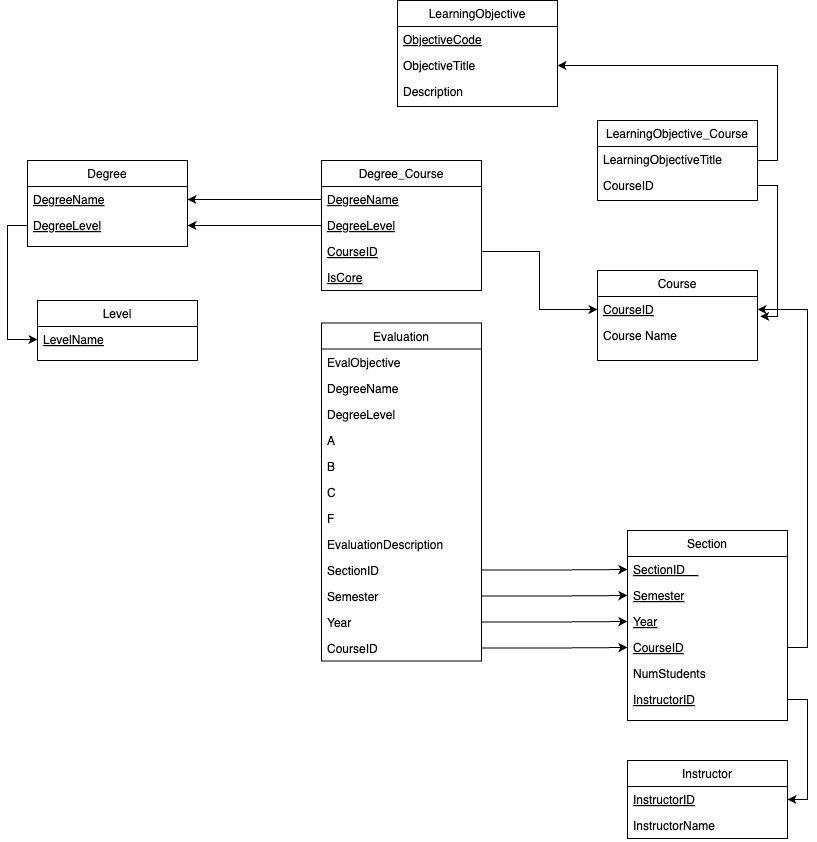

The diagram above was exported from draw.io. Its source (the exported page's mxGraphModel, read from the mxfile embedded in the PNG):
<mxGraphModel dx="1130" dy="1071" grid="1" gridSize="10" guides="1" tooltips="1" connect="1" arrows="1" fold="1" page="1" pageScale="1" pageWidth="827" pageHeight="1169" math="0" shadow="0">
  <root>
    <mxCell id="WIyWlLk6GJQsqaUBKTNV-0" />
    <mxCell id="WIyWlLk6GJQsqaUBKTNV-1" parent="WIyWlLk6GJQsqaUBKTNV-0" />
    <mxCell id="zkfFHV4jXpPFQw0GAbJ--6" value="Level" style="swimlane;fontStyle=0;align=center;verticalAlign=top;childLayout=stackLayout;horizontal=1;startSize=26;horizontalStack=0;resizeParent=1;resizeLast=0;collapsible=1;marginBottom=0;rounded=0;shadow=0;strokeWidth=1;" parent="WIyWlLk6GJQsqaUBKTNV-1" vertex="1">
      <mxGeometry x="50" y="440" width="160" height="60" as="geometry">
        <mxRectangle x="130" y="380" width="160" height="26" as="alternateBounds" />
      </mxGeometry>
    </mxCell>
    <mxCell id="zkfFHV4jXpPFQw0GAbJ--7" value="LevelName" style="text;align=left;verticalAlign=top;spacingLeft=4;spacingRight=4;overflow=hidden;rotatable=0;points=[[0,0.5],[1,0.5]];portConstraint=eastwest;fontStyle=4" parent="zkfFHV4jXpPFQw0GAbJ--6" vertex="1">
      <mxGeometry y="26" width="160" height="26" as="geometry" />
    </mxCell>
    <mxCell id="zkfFHV4jXpPFQw0GAbJ--13" value="Degree" style="swimlane;fontStyle=0;align=center;verticalAlign=top;childLayout=stackLayout;horizontal=1;startSize=26;horizontalStack=0;resizeParent=1;resizeLast=0;collapsible=1;marginBottom=0;rounded=0;shadow=0;strokeWidth=1;" parent="WIyWlLk6GJQsqaUBKTNV-1" vertex="1">
      <mxGeometry x="40" y="300" width="160" height="86" as="geometry">
        <mxRectangle x="340" y="380" width="170" height="26" as="alternateBounds" />
      </mxGeometry>
    </mxCell>
    <mxCell id="zkfFHV4jXpPFQw0GAbJ--14" value="DegreeName" style="text;align=left;verticalAlign=top;spacingLeft=4;spacingRight=4;overflow=hidden;rotatable=0;points=[[0,0.5],[1,0.5]];portConstraint=eastwest;fontStyle=4" parent="zkfFHV4jXpPFQw0GAbJ--13" vertex="1">
      <mxGeometry y="26" width="160" height="26" as="geometry" />
    </mxCell>
    <mxCell id="nP9TRuse3CUJ7m9QUZn6-23" value="DegreeLevel" style="text;align=left;verticalAlign=top;spacingLeft=4;spacingRight=4;overflow=hidden;rotatable=0;points=[[0,0.5],[1,0.5]];portConstraint=eastwest;fontStyle=4" vertex="1" parent="zkfFHV4jXpPFQw0GAbJ--13">
      <mxGeometry y="52" width="160" height="26" as="geometry" />
    </mxCell>
    <mxCell id="zkfFHV4jXpPFQw0GAbJ--17" value="Course" style="swimlane;fontStyle=0;align=center;verticalAlign=top;childLayout=stackLayout;horizontal=1;startSize=26;horizontalStack=0;resizeParent=1;resizeLast=0;collapsible=1;marginBottom=0;rounded=0;shadow=0;strokeWidth=1;" parent="WIyWlLk6GJQsqaUBKTNV-1" vertex="1">
      <mxGeometry x="610" y="410" width="160" height="90" as="geometry">
        <mxRectangle x="550" y="140" width="160" height="26" as="alternateBounds" />
      </mxGeometry>
    </mxCell>
    <mxCell id="zkfFHV4jXpPFQw0GAbJ--18" value="CourseID" style="text;align=left;verticalAlign=top;spacingLeft=4;spacingRight=4;overflow=hidden;rotatable=0;points=[[0,0.5],[1,0.5]];portConstraint=eastwest;fontStyle=4" parent="zkfFHV4jXpPFQw0GAbJ--17" vertex="1">
      <mxGeometry y="26" width="160" height="26" as="geometry" />
    </mxCell>
    <mxCell id="zkfFHV4jXpPFQw0GAbJ--21" value="Course Name" style="text;align=left;verticalAlign=top;spacingLeft=4;spacingRight=4;overflow=hidden;rotatable=0;points=[[0,0.5],[1,0.5]];portConstraint=eastwest;rounded=0;shadow=0;html=0;" parent="zkfFHV4jXpPFQw0GAbJ--17" vertex="1">
      <mxGeometry y="52" width="160" height="26" as="geometry" />
    </mxCell>
    <mxCell id="nP9TRuse3CUJ7m9QUZn6-1" value="Section" style="swimlane;fontStyle=0;align=center;verticalAlign=top;childLayout=stackLayout;horizontal=1;startSize=26;horizontalStack=0;resizeParent=1;resizeLast=0;collapsible=1;marginBottom=0;rounded=0;shadow=0;strokeWidth=1;rotation=0;" vertex="1" parent="WIyWlLk6GJQsqaUBKTNV-1">
      <mxGeometry x="640" y="670" width="160" height="190" as="geometry">
        <mxRectangle x="600" y="680" width="160" height="26" as="alternateBounds" />
      </mxGeometry>
    </mxCell>
    <mxCell id="nP9TRuse3CUJ7m9QUZn6-2" value="SectionID    " style="text;align=left;verticalAlign=top;spacingLeft=4;spacingRight=4;overflow=hidden;rotatable=0;points=[[0,0.5],[1,0.5]];portConstraint=eastwest;fontStyle=4" vertex="1" parent="nP9TRuse3CUJ7m9QUZn6-1">
      <mxGeometry y="26" width="160" height="26" as="geometry" />
    </mxCell>
    <mxCell id="nP9TRuse3CUJ7m9QUZn6-3" value="Semester" style="text;align=left;verticalAlign=top;spacingLeft=4;spacingRight=4;overflow=hidden;rotatable=0;points=[[0,0.5],[1,0.5]];portConstraint=eastwest;rounded=0;shadow=0;html=0;fontStyle=4" vertex="1" parent="nP9TRuse3CUJ7m9QUZn6-1">
      <mxGeometry y="52" width="160" height="26" as="geometry" />
    </mxCell>
    <mxCell id="nP9TRuse3CUJ7m9QUZn6-4" value="Year" style="text;align=left;verticalAlign=top;spacingLeft=4;spacingRight=4;overflow=hidden;rotatable=0;points=[[0,0.5],[1,0.5]];portConstraint=eastwest;rounded=0;shadow=0;html=0;fontStyle=4" vertex="1" parent="nP9TRuse3CUJ7m9QUZn6-1">
      <mxGeometry y="78" width="160" height="26" as="geometry" />
    </mxCell>
    <mxCell id="nP9TRuse3CUJ7m9QUZn6-5" value="CourseID" style="text;align=left;verticalAlign=top;spacingLeft=4;spacingRight=4;overflow=hidden;rotatable=0;points=[[0,0.5],[1,0.5]];portConstraint=eastwest;rounded=0;shadow=0;html=0;fontStyle=4" vertex="1" parent="nP9TRuse3CUJ7m9QUZn6-1">
      <mxGeometry y="104" width="160" height="26" as="geometry" />
    </mxCell>
    <mxCell id="nP9TRuse3CUJ7m9QUZn6-6" value="NumStudents" style="text;align=left;verticalAlign=top;spacingLeft=4;spacingRight=4;overflow=hidden;rotatable=0;points=[[0,0.5],[1,0.5]];portConstraint=eastwest;rounded=0;shadow=0;html=0;" vertex="1" parent="nP9TRuse3CUJ7m9QUZn6-1">
      <mxGeometry y="130" width="160" height="26" as="geometry" />
    </mxCell>
    <mxCell id="nP9TRuse3CUJ7m9QUZn6-7" value="InstructorID" style="text;align=left;verticalAlign=top;spacingLeft=4;spacingRight=4;overflow=hidden;rotatable=0;points=[[0,0.5],[1,0.5]];portConstraint=eastwest;rounded=0;shadow=0;html=0;fontStyle=4" vertex="1" parent="nP9TRuse3CUJ7m9QUZn6-1">
      <mxGeometry y="156" width="160" height="26" as="geometry" />
    </mxCell>
    <mxCell id="nP9TRuse3CUJ7m9QUZn6-9" value="Evaluation" style="swimlane;fontStyle=0;align=center;verticalAlign=top;childLayout=stackLayout;horizontal=1;startSize=26;horizontalStack=0;resizeParent=1;resizeLast=0;collapsible=1;marginBottom=0;rounded=0;shadow=0;strokeWidth=1;rotation=0;" vertex="1" parent="WIyWlLk6GJQsqaUBKTNV-1">
      <mxGeometry x="334" y="462.5" width="160" height="338" as="geometry">
        <mxRectangle x="550" y="140" width="160" height="26" as="alternateBounds" />
      </mxGeometry>
    </mxCell>
    <mxCell id="nP9TRuse3CUJ7m9QUZn6-10" value="EvalObjective" style="text;align=left;verticalAlign=top;spacingLeft=4;spacingRight=4;overflow=hidden;rotatable=0;points=[[0,0.5],[1,0.5]];portConstraint=eastwest;" vertex="1" parent="nP9TRuse3CUJ7m9QUZn6-9">
      <mxGeometry y="26" width="160" height="26" as="geometry" />
    </mxCell>
    <mxCell id="nP9TRuse3CUJ7m9QUZn6-11" value="DegreeName" style="text;align=left;verticalAlign=top;spacingLeft=4;spacingRight=4;overflow=hidden;rotatable=0;points=[[0,0.5],[1,0.5]];portConstraint=eastwest;rounded=0;shadow=0;html=0;" vertex="1" parent="nP9TRuse3CUJ7m9QUZn6-9">
      <mxGeometry y="52" width="160" height="26" as="geometry" />
    </mxCell>
    <mxCell id="nP9TRuse3CUJ7m9QUZn6-12" value="DegreeLevel" style="text;align=left;verticalAlign=top;spacingLeft=4;spacingRight=4;overflow=hidden;rotatable=0;points=[[0,0.5],[1,0.5]];portConstraint=eastwest;rounded=0;shadow=0;html=0;" vertex="1" parent="nP9TRuse3CUJ7m9QUZn6-9">
      <mxGeometry y="78" width="160" height="26" as="geometry" />
    </mxCell>
    <mxCell id="nP9TRuse3CUJ7m9QUZn6-13" value="A" style="text;align=left;verticalAlign=top;spacingLeft=4;spacingRight=4;overflow=hidden;rotatable=0;points=[[0,0.5],[1,0.5]];portConstraint=eastwest;rounded=0;shadow=0;html=0;" vertex="1" parent="nP9TRuse3CUJ7m9QUZn6-9">
      <mxGeometry y="104" width="160" height="26" as="geometry" />
    </mxCell>
    <mxCell id="nP9TRuse3CUJ7m9QUZn6-14" value="B" style="text;align=left;verticalAlign=top;spacingLeft=4;spacingRight=4;overflow=hidden;rotatable=0;points=[[0,0.5],[1,0.5]];portConstraint=eastwest;rounded=0;shadow=0;html=0;" vertex="1" parent="nP9TRuse3CUJ7m9QUZn6-9">
      <mxGeometry y="130" width="160" height="26" as="geometry" />
    </mxCell>
    <mxCell id="nP9TRuse3CUJ7m9QUZn6-16" value="C   " style="text;align=left;verticalAlign=top;spacingLeft=4;spacingRight=4;overflow=hidden;rotatable=0;points=[[0,0.5],[1,0.5]];portConstraint=eastwest;rounded=0;shadow=0;html=0;" vertex="1" parent="nP9TRuse3CUJ7m9QUZn6-9">
      <mxGeometry y="156" width="160" height="26" as="geometry" />
    </mxCell>
    <mxCell id="nP9TRuse3CUJ7m9QUZn6-17" value="F" style="text;align=left;verticalAlign=top;spacingLeft=4;spacingRight=4;overflow=hidden;rotatable=0;points=[[0,0.5],[1,0.5]];portConstraint=eastwest;rounded=0;shadow=0;html=0;" vertex="1" parent="nP9TRuse3CUJ7m9QUZn6-9">
      <mxGeometry y="182" width="160" height="26" as="geometry" />
    </mxCell>
    <mxCell id="nP9TRuse3CUJ7m9QUZn6-18" value="EvaluationDescription" style="text;align=left;verticalAlign=top;spacingLeft=4;spacingRight=4;overflow=hidden;rotatable=0;points=[[0,0.5],[1,0.5]];portConstraint=eastwest;rounded=0;shadow=0;html=0;" vertex="1" parent="nP9TRuse3CUJ7m9QUZn6-9">
      <mxGeometry y="208" width="160" height="26" as="geometry" />
    </mxCell>
    <mxCell id="nP9TRuse3CUJ7m9QUZn6-19" value="SectionID" style="text;align=left;verticalAlign=top;spacingLeft=4;spacingRight=4;overflow=hidden;rotatable=0;points=[[0,0.5],[1,0.5]];portConstraint=eastwest;rounded=0;shadow=0;html=0;" vertex="1" parent="nP9TRuse3CUJ7m9QUZn6-9">
      <mxGeometry y="234" width="160" height="26" as="geometry" />
    </mxCell>
    <mxCell id="nP9TRuse3CUJ7m9QUZn6-20" value="Semester" style="text;align=left;verticalAlign=top;spacingLeft=4;spacingRight=4;overflow=hidden;rotatable=0;points=[[0,0.5],[1,0.5]];portConstraint=eastwest;rounded=0;shadow=0;html=0;" vertex="1" parent="nP9TRuse3CUJ7m9QUZn6-9">
      <mxGeometry y="260" width="160" height="26" as="geometry" />
    </mxCell>
    <mxCell id="nP9TRuse3CUJ7m9QUZn6-21" value="Year" style="text;align=left;verticalAlign=top;spacingLeft=4;spacingRight=4;overflow=hidden;rotatable=0;points=[[0,0.5],[1,0.5]];portConstraint=eastwest;rounded=0;shadow=0;html=0;" vertex="1" parent="nP9TRuse3CUJ7m9QUZn6-9">
      <mxGeometry y="286" width="160" height="26" as="geometry" />
    </mxCell>
    <mxCell id="nP9TRuse3CUJ7m9QUZn6-22" value="CourseID" style="text;align=left;verticalAlign=top;spacingLeft=4;spacingRight=4;overflow=hidden;rotatable=0;points=[[0,0.5],[1,0.5]];portConstraint=eastwest;rounded=0;shadow=0;html=0;" vertex="1" parent="nP9TRuse3CUJ7m9QUZn6-9">
      <mxGeometry y="312" width="160" height="26" as="geometry" />
    </mxCell>
    <mxCell id="nP9TRuse3CUJ7m9QUZn6-24" value="Instructor" style="swimlane;fontStyle=0;align=center;verticalAlign=top;childLayout=stackLayout;horizontal=1;startSize=26;horizontalStack=0;resizeParent=1;resizeLast=0;collapsible=1;marginBottom=0;rounded=0;shadow=0;strokeWidth=1;" vertex="1" parent="WIyWlLk6GJQsqaUBKTNV-1">
      <mxGeometry x="640" y="900" width="160" height="78" as="geometry">
        <mxRectangle x="130" y="380" width="160" height="26" as="alternateBounds" />
      </mxGeometry>
    </mxCell>
    <mxCell id="nP9TRuse3CUJ7m9QUZn6-25" value="InstructorID" style="text;align=left;verticalAlign=top;spacingLeft=4;spacingRight=4;overflow=hidden;rotatable=0;points=[[0,0.5],[1,0.5]];portConstraint=eastwest;fontStyle=4" vertex="1" parent="nP9TRuse3CUJ7m9QUZn6-24">
      <mxGeometry y="26" width="160" height="26" as="geometry" />
    </mxCell>
    <mxCell id="nP9TRuse3CUJ7m9QUZn6-26" value="InstructorName" style="text;align=left;verticalAlign=top;spacingLeft=4;spacingRight=4;overflow=hidden;rotatable=0;points=[[0,0.5],[1,0.5]];portConstraint=eastwest;" vertex="1" parent="nP9TRuse3CUJ7m9QUZn6-24">
      <mxGeometry y="52" width="160" height="26" as="geometry" />
    </mxCell>
    <mxCell id="nP9TRuse3CUJ7m9QUZn6-72" style="edgeStyle=orthogonalEdgeStyle;rounded=0;orthogonalLoop=1;jettySize=auto;html=1;exitX=1;exitY=0.5;exitDx=0;exitDy=0;" edge="1" parent="WIyWlLk6GJQsqaUBKTNV-1" source="nP9TRuse3CUJ7m9QUZn6-27" target="nP9TRuse3CUJ7m9QUZn6-39">
      <mxGeometry relative="1" as="geometry" />
    </mxCell>
    <mxCell id="nP9TRuse3CUJ7m9QUZn6-27" value="LearningObjective_Course" style="swimlane;fontStyle=0;align=center;verticalAlign=top;childLayout=stackLayout;horizontal=1;startSize=26;horizontalStack=0;resizeParent=1;resizeLast=0;collapsible=1;marginBottom=0;rounded=0;shadow=0;strokeWidth=1;" vertex="1" parent="WIyWlLk6GJQsqaUBKTNV-1">
      <mxGeometry x="610" y="260" width="160" height="80" as="geometry">
        <mxRectangle x="130" y="380" width="160" height="26" as="alternateBounds" />
      </mxGeometry>
    </mxCell>
    <mxCell id="nP9TRuse3CUJ7m9QUZn6-28" value="LearningObjectiveTitle" style="text;align=left;verticalAlign=top;spacingLeft=4;spacingRight=4;overflow=hidden;rotatable=0;points=[[0,0.5],[1,0.5]];portConstraint=eastwest;" vertex="1" parent="nP9TRuse3CUJ7m9QUZn6-27">
      <mxGeometry y="26" width="160" height="26" as="geometry" />
    </mxCell>
    <mxCell id="nP9TRuse3CUJ7m9QUZn6-70" value="CourseID" style="text;align=left;verticalAlign=top;spacingLeft=4;spacingRight=4;overflow=hidden;rotatable=0;points=[[0,0.5],[1,0.5]];portConstraint=eastwest;" vertex="1" parent="nP9TRuse3CUJ7m9QUZn6-27">
      <mxGeometry y="52" width="160" height="26" as="geometry" />
    </mxCell>
    <mxCell id="nP9TRuse3CUJ7m9QUZn6-30" value="Degree_Course" style="swimlane;fontStyle=0;align=center;verticalAlign=top;childLayout=stackLayout;horizontal=1;startSize=26;horizontalStack=0;resizeParent=1;resizeLast=0;collapsible=1;marginBottom=0;rounded=0;shadow=0;strokeWidth=1;" vertex="1" parent="WIyWlLk6GJQsqaUBKTNV-1">
      <mxGeometry x="334" y="300" width="160" height="130" as="geometry">
        <mxRectangle x="340" y="380" width="170" height="26" as="alternateBounds" />
      </mxGeometry>
    </mxCell>
    <mxCell id="nP9TRuse3CUJ7m9QUZn6-31" value="DegreeName" style="text;align=left;verticalAlign=top;spacingLeft=4;spacingRight=4;overflow=hidden;rotatable=0;points=[[0,0.5],[1,0.5]];portConstraint=eastwest;fontStyle=4" vertex="1" parent="nP9TRuse3CUJ7m9QUZn6-30">
      <mxGeometry y="26" width="160" height="26" as="geometry" />
    </mxCell>
    <mxCell id="nP9TRuse3CUJ7m9QUZn6-32" value="DegreeLevel" style="text;align=left;verticalAlign=top;spacingLeft=4;spacingRight=4;overflow=hidden;rotatable=0;points=[[0,0.5],[1,0.5]];portConstraint=eastwest;fontStyle=4" vertex="1" parent="nP9TRuse3CUJ7m9QUZn6-30">
      <mxGeometry y="52" width="160" height="26" as="geometry" />
    </mxCell>
    <mxCell id="nP9TRuse3CUJ7m9QUZn6-35" value="CourseID" style="text;align=left;verticalAlign=top;spacingLeft=4;spacingRight=4;overflow=hidden;rotatable=0;points=[[0,0.5],[1,0.5]];portConstraint=eastwest;fontStyle=4" vertex="1" parent="nP9TRuse3CUJ7m9QUZn6-30">
      <mxGeometry y="78" width="160" height="26" as="geometry" />
    </mxCell>
    <mxCell id="nP9TRuse3CUJ7m9QUZn6-34" value="IsCore" style="text;align=left;verticalAlign=top;spacingLeft=4;spacingRight=4;overflow=hidden;rotatable=0;points=[[0,0.5],[1,0.5]];portConstraint=eastwest;fontStyle=4" vertex="1" parent="nP9TRuse3CUJ7m9QUZn6-30">
      <mxGeometry y="104" width="160" height="26" as="geometry" />
    </mxCell>
    <mxCell id="nP9TRuse3CUJ7m9QUZn6-36" value="LearningObjective" style="swimlane;fontStyle=0;align=center;verticalAlign=top;childLayout=stackLayout;horizontal=1;startSize=26;horizontalStack=0;resizeParent=1;resizeLast=0;collapsible=1;marginBottom=0;rounded=0;shadow=0;strokeWidth=1;" vertex="1" parent="WIyWlLk6GJQsqaUBKTNV-1">
      <mxGeometry x="410" y="140" width="160" height="106" as="geometry">
        <mxRectangle x="130" y="380" width="160" height="26" as="alternateBounds" />
      </mxGeometry>
    </mxCell>
    <mxCell id="nP9TRuse3CUJ7m9QUZn6-37" value="ObjectiveCode" style="text;align=left;verticalAlign=top;spacingLeft=4;spacingRight=4;overflow=hidden;rotatable=0;points=[[0,0.5],[1,0.5]];portConstraint=eastwest;fontStyle=4" vertex="1" parent="nP9TRuse3CUJ7m9QUZn6-36">
      <mxGeometry y="26" width="160" height="26" as="geometry" />
    </mxCell>
    <mxCell id="nP9TRuse3CUJ7m9QUZn6-39" value="ObjectiveTitle" style="text;align=left;verticalAlign=top;spacingLeft=4;spacingRight=4;overflow=hidden;rotatable=0;points=[[0,0.5],[1,0.5]];portConstraint=eastwest;" vertex="1" parent="nP9TRuse3CUJ7m9QUZn6-36">
      <mxGeometry y="52" width="160" height="26" as="geometry" />
    </mxCell>
    <mxCell id="nP9TRuse3CUJ7m9QUZn6-40" value="Description" style="text;align=left;verticalAlign=top;spacingLeft=4;spacingRight=4;overflow=hidden;rotatable=0;points=[[0,0.5],[1,0.5]];portConstraint=eastwest;" vertex="1" parent="nP9TRuse3CUJ7m9QUZn6-36">
      <mxGeometry y="78" width="160" height="26" as="geometry" />
    </mxCell>
    <mxCell id="nP9TRuse3CUJ7m9QUZn6-42" style="edgeStyle=orthogonalEdgeStyle;rounded=0;orthogonalLoop=1;jettySize=auto;html=1;exitX=0;exitY=0.5;exitDx=0;exitDy=0;entryX=0;entryY=0.5;entryDx=0;entryDy=0;" edge="1" parent="WIyWlLk6GJQsqaUBKTNV-1" source="nP9TRuse3CUJ7m9QUZn6-23" target="zkfFHV4jXpPFQw0GAbJ--7">
      <mxGeometry relative="1" as="geometry" />
    </mxCell>
    <mxCell id="nP9TRuse3CUJ7m9QUZn6-46" style="edgeStyle=orthogonalEdgeStyle;rounded=0;orthogonalLoop=1;jettySize=auto;html=1;exitX=0;exitY=0.5;exitDx=0;exitDy=0;entryX=1;entryY=0.5;entryDx=0;entryDy=0;" edge="1" parent="WIyWlLk6GJQsqaUBKTNV-1" source="nP9TRuse3CUJ7m9QUZn6-31" target="zkfFHV4jXpPFQw0GAbJ--14">
      <mxGeometry relative="1" as="geometry" />
    </mxCell>
    <mxCell id="nP9TRuse3CUJ7m9QUZn6-47" style="edgeStyle=orthogonalEdgeStyle;rounded=0;orthogonalLoop=1;jettySize=auto;html=1;exitX=0;exitY=0.5;exitDx=0;exitDy=0;" edge="1" parent="WIyWlLk6GJQsqaUBKTNV-1" source="nP9TRuse3CUJ7m9QUZn6-32" target="nP9TRuse3CUJ7m9QUZn6-23">
      <mxGeometry relative="1" as="geometry" />
    </mxCell>
    <mxCell id="nP9TRuse3CUJ7m9QUZn6-58" style="edgeStyle=orthogonalEdgeStyle;rounded=0;orthogonalLoop=1;jettySize=auto;html=1;exitX=1;exitY=0.5;exitDx=0;exitDy=0;entryX=0;entryY=0.5;entryDx=0;entryDy=0;" edge="1" parent="WIyWlLk6GJQsqaUBKTNV-1" source="nP9TRuse3CUJ7m9QUZn6-35" target="zkfFHV4jXpPFQw0GAbJ--18">
      <mxGeometry relative="1" as="geometry" />
    </mxCell>
    <mxCell id="nP9TRuse3CUJ7m9QUZn6-59" style="edgeStyle=orthogonalEdgeStyle;rounded=0;orthogonalLoop=1;jettySize=auto;html=1;exitX=1;exitY=0.5;exitDx=0;exitDy=0;entryX=1;entryY=0.5;entryDx=0;entryDy=0;" edge="1" parent="WIyWlLk6GJQsqaUBKTNV-1" source="nP9TRuse3CUJ7m9QUZn6-7" target="nP9TRuse3CUJ7m9QUZn6-24">
      <mxGeometry relative="1" as="geometry" />
    </mxCell>
    <mxCell id="nP9TRuse3CUJ7m9QUZn6-61" style="edgeStyle=orthogonalEdgeStyle;rounded=0;orthogonalLoop=1;jettySize=auto;html=1;exitX=1;exitY=0.5;exitDx=0;exitDy=0;entryX=0;entryY=0.5;entryDx=0;entryDy=0;" edge="1" parent="WIyWlLk6GJQsqaUBKTNV-1" source="nP9TRuse3CUJ7m9QUZn6-20" target="nP9TRuse3CUJ7m9QUZn6-3">
      <mxGeometry relative="1" as="geometry" />
    </mxCell>
    <mxCell id="nP9TRuse3CUJ7m9QUZn6-62" style="edgeStyle=orthogonalEdgeStyle;rounded=0;orthogonalLoop=1;jettySize=auto;html=1;exitX=1;exitY=0.5;exitDx=0;exitDy=0;entryX=0;entryY=0.5;entryDx=0;entryDy=0;" edge="1" parent="WIyWlLk6GJQsqaUBKTNV-1" source="nP9TRuse3CUJ7m9QUZn6-21" target="nP9TRuse3CUJ7m9QUZn6-4">
      <mxGeometry relative="1" as="geometry" />
    </mxCell>
    <mxCell id="nP9TRuse3CUJ7m9QUZn6-64" style="edgeStyle=orthogonalEdgeStyle;rounded=0;orthogonalLoop=1;jettySize=auto;html=1;exitX=1;exitY=0.5;exitDx=0;exitDy=0;entryX=0;entryY=0.5;entryDx=0;entryDy=0;" edge="1" parent="WIyWlLk6GJQsqaUBKTNV-1" source="nP9TRuse3CUJ7m9QUZn6-22" target="nP9TRuse3CUJ7m9QUZn6-5">
      <mxGeometry relative="1" as="geometry" />
    </mxCell>
    <mxCell id="nP9TRuse3CUJ7m9QUZn6-68" style="edgeStyle=orthogonalEdgeStyle;rounded=0;orthogonalLoop=1;jettySize=auto;html=1;exitX=1;exitY=0.5;exitDx=0;exitDy=0;" edge="1" parent="WIyWlLk6GJQsqaUBKTNV-1" source="nP9TRuse3CUJ7m9QUZn6-19" target="nP9TRuse3CUJ7m9QUZn6-2">
      <mxGeometry relative="1" as="geometry" />
    </mxCell>
    <mxCell id="nP9TRuse3CUJ7m9QUZn6-69" style="edgeStyle=orthogonalEdgeStyle;rounded=0;orthogonalLoop=1;jettySize=auto;html=1;exitX=1;exitY=0.5;exitDx=0;exitDy=0;entryX=1;entryY=0.5;entryDx=0;entryDy=0;" edge="1" parent="WIyWlLk6GJQsqaUBKTNV-1" source="nP9TRuse3CUJ7m9QUZn6-5" target="zkfFHV4jXpPFQw0GAbJ--18">
      <mxGeometry relative="1" as="geometry" />
    </mxCell>
    <mxCell id="nP9TRuse3CUJ7m9QUZn6-71" style="edgeStyle=orthogonalEdgeStyle;rounded=0;orthogonalLoop=1;jettySize=auto;html=1;exitX=1;exitY=0.5;exitDx=0;exitDy=0;entryX=1.017;entryY=0.765;entryDx=0;entryDy=0;entryPerimeter=0;" edge="1" parent="WIyWlLk6GJQsqaUBKTNV-1" source="nP9TRuse3CUJ7m9QUZn6-70" target="zkfFHV4jXpPFQw0GAbJ--18">
      <mxGeometry relative="1" as="geometry" />
    </mxCell>
  </root>
</mxGraphModel>